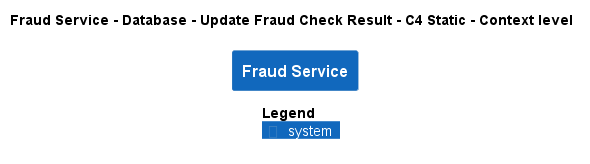

The diagram above was rendered by PlantUML. Its source (embedded in the PNG):
@startuml
!pragma layout smetana
!include ..\..\..\..\..\..\.c4s\C4_Context.puml

AddElementTag("state:new", $bgColor=green, $fontColor=#ffffff, $borderColor=green, $shadowing="False")
AddElementTag("state:changed", $bgColor=orange, $fontColor=#ffffff, $borderColor=orange, $shadowing="False")
AddElementTag("state:removed", $bgColor=red, $fontColor=#ffffff, $borderColor=red, $shadowing="False")

AddRelTag("state:new", $textColor=green, $lineColor=green)
AddRelTag("state:changed", $textColor=orange, $lineColor=orange)
AddRelTag("state:removed", $textColor=red, $lineColor=red)

SHOW_PERSON_PORTRAIT()
LAYOUT_TOP_DOWN()

skinparam linetype polyline

title Fraud Service - Database - Update Fraud Check Result - C4 Static - Context level

System(ECommercePlatform.SoftwareSystems.FraudService, "Fraud Service", "")



SHOW_LEGEND()
@enduml